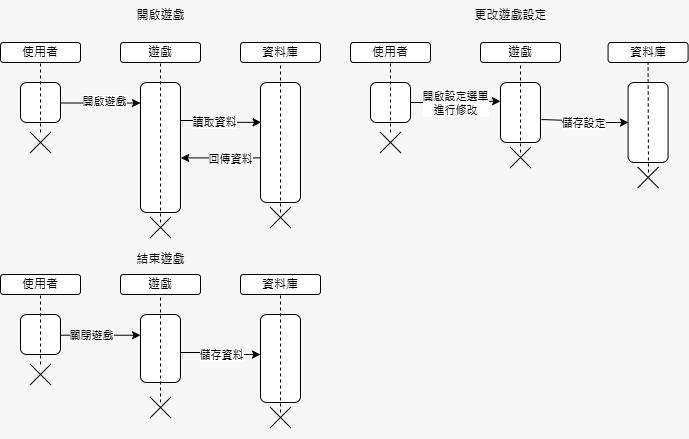

The diagram above was exported from draw.io. Its source (the exported page's mxGraphModel, read from the mxfile embedded in the PNG):
<mxGraphModel dx="700" dy="348" grid="1" gridSize="10" guides="1" tooltips="1" connect="1" arrows="1" fold="1" page="1" pageScale="1" pageWidth="827" pageHeight="1169" background="#F7F7F7" math="0" shadow="0">
  <root>
    <mxCell id="0" />
    <mxCell id="1" parent="0" />
    <mxCell id="TF0Wh-Yw8vNMDbcWiNK8-37" value="使用者" style="rounded=1;whiteSpace=wrap;html=1;" vertex="1" parent="1">
      <mxGeometry x="40" y="50" width="80" height="20" as="geometry" />
    </mxCell>
    <mxCell id="TF0Wh-Yw8vNMDbcWiNK8-53" style="edgeStyle=orthogonalEdgeStyle;rounded=0;orthogonalLoop=1;jettySize=auto;html=1;exitX=1;exitY=0.25;exitDx=0;exitDy=0;entryX=0;entryY=0.158;entryDx=0;entryDy=0;entryPerimeter=0;" edge="1" parent="1" source="TF0Wh-Yw8vNMDbcWiNK8-38" target="TF0Wh-Yw8vNMDbcWiNK8-48">
      <mxGeometry relative="1" as="geometry">
        <Array as="points">
          <mxPoint x="100" y="110" />
          <mxPoint x="180" y="110" />
        </Array>
      </mxGeometry>
    </mxCell>
    <mxCell id="TF0Wh-Yw8vNMDbcWiNK8-54" value="開啟遊戲" style="edgeLabel;html=1;align=center;verticalAlign=middle;resizable=0;points=[];" vertex="1" connectable="0" parent="TF0Wh-Yw8vNMDbcWiNK8-53">
      <mxGeometry x="-0.2486" y="2" relative="1" as="geometry">
        <mxPoint x="20" as="offset" />
      </mxGeometry>
    </mxCell>
    <mxCell id="TF0Wh-Yw8vNMDbcWiNK8-38" value="" style="rounded=1;whiteSpace=wrap;html=1;" vertex="1" parent="1">
      <mxGeometry x="60" y="90" width="40" height="40" as="geometry" />
    </mxCell>
    <mxCell id="TF0Wh-Yw8vNMDbcWiNK8-40" value="" style="endArrow=none;dashed=1;html=1;rounded=0;entryX=0.5;entryY=1;entryDx=0;entryDy=0;" edge="1" parent="1" target="TF0Wh-Yw8vNMDbcWiNK8-37">
      <mxGeometry width="50" height="50" relative="1" as="geometry">
        <mxPoint x="80" y="140" as="sourcePoint" />
        <mxPoint x="170" y="90" as="targetPoint" />
      </mxGeometry>
    </mxCell>
    <mxCell id="TF0Wh-Yw8vNMDbcWiNK8-41" value="" style="shape=cross;whiteSpace=wrap;html=1;rotation=45;size=0;" vertex="1" parent="1">
      <mxGeometry x="65" y="135" width="30" height="30" as="geometry" />
    </mxCell>
    <mxCell id="TF0Wh-Yw8vNMDbcWiNK8-45" value="開啟遊戲" style="text;html=1;align=center;verticalAlign=middle;resizable=0;points=[];autosize=1;strokeColor=none;fillColor=none;" vertex="1" parent="1">
      <mxGeometry x="165" y="8" width="70" height="30" as="geometry" />
    </mxCell>
    <mxCell id="TF0Wh-Yw8vNMDbcWiNK8-47" value="遊戲" style="rounded=1;whiteSpace=wrap;html=1;" vertex="1" parent="1">
      <mxGeometry x="160" y="50" width="80" height="20" as="geometry" />
    </mxCell>
    <mxCell id="TF0Wh-Yw8vNMDbcWiNK8-48" value="" style="rounded=1;whiteSpace=wrap;html=1;" vertex="1" parent="1">
      <mxGeometry x="180" y="90" width="40" height="130" as="geometry" />
    </mxCell>
    <mxCell id="TF0Wh-Yw8vNMDbcWiNK8-49" value="" style="endArrow=none;dashed=1;html=1;rounded=0;entryX=0.5;entryY=1;entryDx=0;entryDy=0;" edge="1" target="TF0Wh-Yw8vNMDbcWiNK8-47" parent="1">
      <mxGeometry width="50" height="50" relative="1" as="geometry">
        <mxPoint x="200" y="230" as="sourcePoint" />
        <mxPoint x="290" y="90" as="targetPoint" />
      </mxGeometry>
    </mxCell>
    <mxCell id="TF0Wh-Yw8vNMDbcWiNK8-50" value="" style="shape=cross;whiteSpace=wrap;html=1;rotation=45;size=0;" vertex="1" parent="1">
      <mxGeometry x="185" y="220" width="30" height="30" as="geometry" />
    </mxCell>
    <mxCell id="TF0Wh-Yw8vNMDbcWiNK8-56" value="資料庫" style="rounded=1;whiteSpace=wrap;html=1;" vertex="1" parent="1">
      <mxGeometry x="280" y="50" width="80" height="20" as="geometry" />
    </mxCell>
    <mxCell id="TF0Wh-Yw8vNMDbcWiNK8-57" value="" style="rounded=1;whiteSpace=wrap;html=1;" vertex="1" parent="1">
      <mxGeometry x="300" y="90" width="40" height="120" as="geometry" />
    </mxCell>
    <mxCell id="TF0Wh-Yw8vNMDbcWiNK8-58" value="" style="endArrow=none;dashed=1;html=1;rounded=0;entryX=0.5;entryY=1;entryDx=0;entryDy=0;" edge="1" target="TF0Wh-Yw8vNMDbcWiNK8-56" parent="1">
      <mxGeometry width="50" height="50" relative="1" as="geometry">
        <mxPoint x="320" y="220" as="sourcePoint" />
        <mxPoint x="410" y="90" as="targetPoint" />
      </mxGeometry>
    </mxCell>
    <mxCell id="TF0Wh-Yw8vNMDbcWiNK8-59" style="edgeStyle=orthogonalEdgeStyle;rounded=0;orthogonalLoop=1;jettySize=auto;html=1;exitX=1;exitY=0.25;exitDx=0;exitDy=0;entryX=0.016;entryY=0.332;entryDx=0;entryDy=0;entryPerimeter=0;" edge="1" parent="1" source="TF0Wh-Yw8vNMDbcWiNK8-48" target="TF0Wh-Yw8vNMDbcWiNK8-57">
      <mxGeometry relative="1" as="geometry">
        <Array as="points">
          <mxPoint x="260" y="128" />
          <mxPoint x="260" y="130" />
        </Array>
      </mxGeometry>
    </mxCell>
    <mxCell id="TF0Wh-Yw8vNMDbcWiNK8-60" value="讀取資料" style="edgeLabel;html=1;align=center;verticalAlign=middle;resizable=0;points=[];" vertex="1" connectable="0" parent="TF0Wh-Yw8vNMDbcWiNK8-59">
      <mxGeometry x="-0.1226" y="-1" relative="1" as="geometry">
        <mxPoint as="offset" />
      </mxGeometry>
    </mxCell>
    <mxCell id="TF0Wh-Yw8vNMDbcWiNK8-61" style="edgeStyle=orthogonalEdgeStyle;rounded=0;orthogonalLoop=1;jettySize=auto;html=1;entryX=1.008;entryY=0.58;entryDx=0;entryDy=0;entryPerimeter=0;" edge="1" parent="1" source="TF0Wh-Yw8vNMDbcWiNK8-57" target="TF0Wh-Yw8vNMDbcWiNK8-48">
      <mxGeometry relative="1" as="geometry">
        <Array as="points">
          <mxPoint x="260" y="165" />
        </Array>
      </mxGeometry>
    </mxCell>
    <mxCell id="TF0Wh-Yw8vNMDbcWiNK8-62" value="回傳資料" style="edgeLabel;html=1;align=center;verticalAlign=middle;resizable=0;points=[];" vertex="1" connectable="0" parent="TF0Wh-Yw8vNMDbcWiNK8-61">
      <mxGeometry x="-0.2124" y="1" relative="1" as="geometry">
        <mxPoint as="offset" />
      </mxGeometry>
    </mxCell>
    <mxCell id="TF0Wh-Yw8vNMDbcWiNK8-63" value="" style="shape=cross;whiteSpace=wrap;html=1;rotation=45;size=0;" vertex="1" parent="1">
      <mxGeometry x="305" y="210" width="30" height="30" as="geometry" />
    </mxCell>
    <mxCell id="TF0Wh-Yw8vNMDbcWiNK8-67" value="使用者" style="rounded=1;whiteSpace=wrap;html=1;" vertex="1" parent="1">
      <mxGeometry x="390" y="50" width="80" height="20" as="geometry" />
    </mxCell>
    <mxCell id="TF0Wh-Yw8vNMDbcWiNK8-68" style="edgeStyle=orthogonalEdgeStyle;rounded=0;orthogonalLoop=1;jettySize=auto;html=1;exitX=1;exitY=0.25;exitDx=0;exitDy=0;entryX=0;entryY=0.313;entryDx=0;entryDy=0;entryPerimeter=0;" edge="1" source="TF0Wh-Yw8vNMDbcWiNK8-70" target="TF0Wh-Yw8vNMDbcWiNK8-75" parent="1">
      <mxGeometry relative="1" as="geometry">
        <Array as="points">
          <mxPoint x="450" y="110" />
          <mxPoint x="520" y="110" />
          <mxPoint x="520" y="108" />
          <mxPoint x="540" y="108" />
        </Array>
      </mxGeometry>
    </mxCell>
    <mxCell id="TF0Wh-Yw8vNMDbcWiNK8-69" value="開啟設定選單&lt;div&gt;進行修改&lt;/div&gt;" style="edgeLabel;html=1;align=center;verticalAlign=middle;resizable=0;points=[];" vertex="1" connectable="0" parent="TF0Wh-Yw8vNMDbcWiNK8-68">
      <mxGeometry x="-0.2486" y="2" relative="1" as="geometry">
        <mxPoint x="16" y="2" as="offset" />
      </mxGeometry>
    </mxCell>
    <mxCell id="TF0Wh-Yw8vNMDbcWiNK8-70" value="" style="rounded=1;whiteSpace=wrap;html=1;" vertex="1" parent="1">
      <mxGeometry x="410" y="90" width="40" height="40" as="geometry" />
    </mxCell>
    <mxCell id="TF0Wh-Yw8vNMDbcWiNK8-71" value="" style="endArrow=none;dashed=1;html=1;rounded=0;entryX=0.5;entryY=1;entryDx=0;entryDy=0;" edge="1" target="TF0Wh-Yw8vNMDbcWiNK8-67" parent="1">
      <mxGeometry width="50" height="50" relative="1" as="geometry">
        <mxPoint x="430" y="140" as="sourcePoint" />
        <mxPoint x="520" y="90" as="targetPoint" />
      </mxGeometry>
    </mxCell>
    <mxCell id="TF0Wh-Yw8vNMDbcWiNK8-72" value="" style="shape=cross;whiteSpace=wrap;html=1;rotation=45;size=0;" vertex="1" parent="1">
      <mxGeometry x="415" y="135" width="30" height="30" as="geometry" />
    </mxCell>
    <mxCell id="TF0Wh-Yw8vNMDbcWiNK8-73" value="更改遊戲設定" style="text;html=1;align=center;verticalAlign=middle;resizable=0;points=[];autosize=1;strokeColor=none;fillColor=none;" vertex="1" parent="1">
      <mxGeometry x="500" y="8" width="100" height="30" as="geometry" />
    </mxCell>
    <mxCell id="TF0Wh-Yw8vNMDbcWiNK8-74" value="遊戲" style="rounded=1;whiteSpace=wrap;html=1;" vertex="1" parent="1">
      <mxGeometry x="520" y="50" width="80" height="20" as="geometry" />
    </mxCell>
    <mxCell id="TF0Wh-Yw8vNMDbcWiNK8-75" value="" style="rounded=1;whiteSpace=wrap;html=1;" vertex="1" parent="1">
      <mxGeometry x="540" y="90" width="40" height="60" as="geometry" />
    </mxCell>
    <mxCell id="TF0Wh-Yw8vNMDbcWiNK8-76" value="" style="endArrow=none;dashed=1;html=1;rounded=0;entryX=0.5;entryY=1;entryDx=0;entryDy=0;" edge="1" target="TF0Wh-Yw8vNMDbcWiNK8-74" parent="1">
      <mxGeometry width="50" height="50" relative="1" as="geometry">
        <mxPoint x="560" y="160" as="sourcePoint" />
        <mxPoint x="640" y="90" as="targetPoint" />
      </mxGeometry>
    </mxCell>
    <mxCell id="TF0Wh-Yw8vNMDbcWiNK8-77" value="資料庫" style="rounded=1;whiteSpace=wrap;html=1;" vertex="1" parent="1">
      <mxGeometry x="647.59" y="50" width="80" height="20" as="geometry" />
    </mxCell>
    <mxCell id="TF0Wh-Yw8vNMDbcWiNK8-78" value="" style="rounded=1;whiteSpace=wrap;html=1;" vertex="1" parent="1">
      <mxGeometry x="667.59" y="90" width="40" height="80" as="geometry" />
    </mxCell>
    <mxCell id="TF0Wh-Yw8vNMDbcWiNK8-79" value="" style="endArrow=none;dashed=1;html=1;rounded=0;entryX=0.5;entryY=1;entryDx=0;entryDy=0;" edge="1" target="TF0Wh-Yw8vNMDbcWiNK8-77" parent="1">
      <mxGeometry width="50" height="50" relative="1" as="geometry">
        <mxPoint x="688" y="180" as="sourcePoint" />
        <mxPoint x="777.59" y="90" as="targetPoint" />
      </mxGeometry>
    </mxCell>
    <mxCell id="TF0Wh-Yw8vNMDbcWiNK8-80" style="edgeStyle=orthogonalEdgeStyle;rounded=0;orthogonalLoop=1;jettySize=auto;html=1;exitX=1.024;exitY=0.617;exitDx=0;exitDy=0;exitPerimeter=0;" edge="1" source="TF0Wh-Yw8vNMDbcWiNK8-75" parent="1">
      <mxGeometry relative="1" as="geometry">
        <mxPoint x="579.36" y="105" as="sourcePoint" />
        <mxPoint x="668" y="130" as="targetPoint" />
        <Array as="points">
          <mxPoint x="609" y="128" />
          <mxPoint x="609" y="130" />
        </Array>
      </mxGeometry>
    </mxCell>
    <mxCell id="TF0Wh-Yw8vNMDbcWiNK8-81" value="儲存設定" style="edgeLabel;html=1;align=center;verticalAlign=middle;resizable=0;points=[];" vertex="1" connectable="0" parent="TF0Wh-Yw8vNMDbcWiNK8-80">
      <mxGeometry x="-0.1226" y="-1" relative="1" as="geometry">
        <mxPoint x="5" y="-1" as="offset" />
      </mxGeometry>
    </mxCell>
    <mxCell id="TF0Wh-Yw8vNMDbcWiNK8-84" value="" style="shape=cross;whiteSpace=wrap;html=1;rotation=45;size=0;" vertex="1" parent="1">
      <mxGeometry x="672.59" y="170" width="30" height="30" as="geometry" />
    </mxCell>
    <mxCell id="TF0Wh-Yw8vNMDbcWiNK8-85" value="" style="shape=cross;whiteSpace=wrap;html=1;rotation=45;size=0;" vertex="1" parent="1">
      <mxGeometry x="545" y="150" width="30" height="30" as="geometry" />
    </mxCell>
    <mxCell id="TF0Wh-Yw8vNMDbcWiNK8-86" value="使用者" style="rounded=1;whiteSpace=wrap;html=1;" vertex="1" parent="1">
      <mxGeometry x="40" y="282" width="80" height="20" as="geometry" />
    </mxCell>
    <mxCell id="TF0Wh-Yw8vNMDbcWiNK8-87" style="edgeStyle=orthogonalEdgeStyle;rounded=0;orthogonalLoop=1;jettySize=auto;html=1;exitX=1;exitY=0.25;exitDx=0;exitDy=0;entryX=-0.017;entryY=0.305;entryDx=0;entryDy=0;entryPerimeter=0;" edge="1" parent="1">
      <mxGeometry relative="1" as="geometry">
        <mxPoint x="85.68" y="332" as="sourcePoint" />
        <mxPoint x="180.00000000000006" y="342.74" as="targetPoint" />
        <Array as="points">
          <mxPoint x="85.68" y="342" />
          <mxPoint x="179.68" y="342" />
        </Array>
      </mxGeometry>
    </mxCell>
    <mxCell id="TF0Wh-Yw8vNMDbcWiNK8-88" value="關閉遊戲" style="edgeLabel;html=1;align=center;verticalAlign=middle;resizable=0;points=[];" vertex="1" connectable="0" parent="TF0Wh-Yw8vNMDbcWiNK8-87">
      <mxGeometry x="-0.2486" y="2" relative="1" as="geometry">
        <mxPoint x="16" y="2" as="offset" />
      </mxGeometry>
    </mxCell>
    <mxCell id="TF0Wh-Yw8vNMDbcWiNK8-89" value="" style="rounded=1;whiteSpace=wrap;html=1;" vertex="1" parent="1">
      <mxGeometry x="60" y="322" width="40" height="40" as="geometry" />
    </mxCell>
    <mxCell id="TF0Wh-Yw8vNMDbcWiNK8-90" value="" style="endArrow=none;dashed=1;html=1;rounded=0;entryX=0.5;entryY=1;entryDx=0;entryDy=0;" edge="1" target="TF0Wh-Yw8vNMDbcWiNK8-86" parent="1">
      <mxGeometry width="50" height="50" relative="1" as="geometry">
        <mxPoint x="80" y="372" as="sourcePoint" />
        <mxPoint x="170" y="322" as="targetPoint" />
      </mxGeometry>
    </mxCell>
    <mxCell id="TF0Wh-Yw8vNMDbcWiNK8-91" value="" style="shape=cross;whiteSpace=wrap;html=1;rotation=45;size=0;" vertex="1" parent="1">
      <mxGeometry x="65" y="367" width="30" height="30" as="geometry" />
    </mxCell>
    <mxCell id="TF0Wh-Yw8vNMDbcWiNK8-92" value="結束遊戲" style="text;html=1;align=center;verticalAlign=middle;resizable=0;points=[];autosize=1;strokeColor=none;fillColor=none;" vertex="1" parent="1">
      <mxGeometry x="165" y="252" width="70" height="30" as="geometry" />
    </mxCell>
    <mxCell id="TF0Wh-Yw8vNMDbcWiNK8-93" value="遊戲" style="rounded=1;whiteSpace=wrap;html=1;" vertex="1" parent="1">
      <mxGeometry x="160" y="282" width="80" height="20" as="geometry" />
    </mxCell>
    <mxCell id="TF0Wh-Yw8vNMDbcWiNK8-94" value="" style="rounded=1;whiteSpace=wrap;html=1;" vertex="1" parent="1">
      <mxGeometry x="180" y="322" width="40" height="68" as="geometry" />
    </mxCell>
    <mxCell id="TF0Wh-Yw8vNMDbcWiNK8-95" value="" style="endArrow=none;dashed=1;html=1;rounded=0;entryX=0.5;entryY=1;entryDx=0;entryDy=0;" edge="1" target="TF0Wh-Yw8vNMDbcWiNK8-93" parent="1">
      <mxGeometry width="50" height="50" relative="1" as="geometry">
        <mxPoint x="200" y="410" as="sourcePoint" />
        <mxPoint x="290" y="322" as="targetPoint" />
      </mxGeometry>
    </mxCell>
    <mxCell id="TF0Wh-Yw8vNMDbcWiNK8-96" value="資料庫" style="rounded=1;whiteSpace=wrap;html=1;" vertex="1" parent="1">
      <mxGeometry x="280" y="282" width="80" height="20" as="geometry" />
    </mxCell>
    <mxCell id="TF0Wh-Yw8vNMDbcWiNK8-97" value="" style="rounded=1;whiteSpace=wrap;html=1;" vertex="1" parent="1">
      <mxGeometry x="300" y="322" width="40" height="88" as="geometry" />
    </mxCell>
    <mxCell id="TF0Wh-Yw8vNMDbcWiNK8-98" value="" style="endArrow=none;dashed=1;html=1;rounded=0;entryX=0.5;entryY=1;entryDx=0;entryDy=0;" edge="1" target="TF0Wh-Yw8vNMDbcWiNK8-96" parent="1">
      <mxGeometry width="50" height="50" relative="1" as="geometry">
        <mxPoint x="320" y="420" as="sourcePoint" />
        <mxPoint x="410" y="322" as="targetPoint" />
      </mxGeometry>
    </mxCell>
    <mxCell id="TF0Wh-Yw8vNMDbcWiNK8-99" style="edgeStyle=orthogonalEdgeStyle;rounded=0;orthogonalLoop=1;jettySize=auto;html=1;exitX=1;exitY=0.25;exitDx=0;exitDy=0;" edge="1" source="TF0Wh-Yw8vNMDbcWiNK8-94" parent="1">
      <mxGeometry relative="1" as="geometry">
        <mxPoint x="300" y="362" as="targetPoint" />
        <Array as="points">
          <mxPoint x="260" y="360" />
          <mxPoint x="260" y="362" />
        </Array>
      </mxGeometry>
    </mxCell>
    <mxCell id="TF0Wh-Yw8vNMDbcWiNK8-100" value="儲存資料" style="edgeLabel;html=1;align=center;verticalAlign=middle;resizable=0;points=[];" vertex="1" connectable="0" parent="TF0Wh-Yw8vNMDbcWiNK8-99">
      <mxGeometry x="-0.1226" y="-1" relative="1" as="geometry">
        <mxPoint x="16" y="1" as="offset" />
      </mxGeometry>
    </mxCell>
    <mxCell id="TF0Wh-Yw8vNMDbcWiNK8-103" value="" style="shape=cross;whiteSpace=wrap;html=1;rotation=45;size=0;" vertex="1" parent="1">
      <mxGeometry x="305" y="410" width="30" height="30" as="geometry" />
    </mxCell>
    <mxCell id="TF0Wh-Yw8vNMDbcWiNK8-105" value="" style="shape=cross;whiteSpace=wrap;html=1;rotation=45;size=0;" vertex="1" parent="1">
      <mxGeometry x="185" y="400" width="30" height="30" as="geometry" />
    </mxCell>
  </root>
</mxGraphModel>